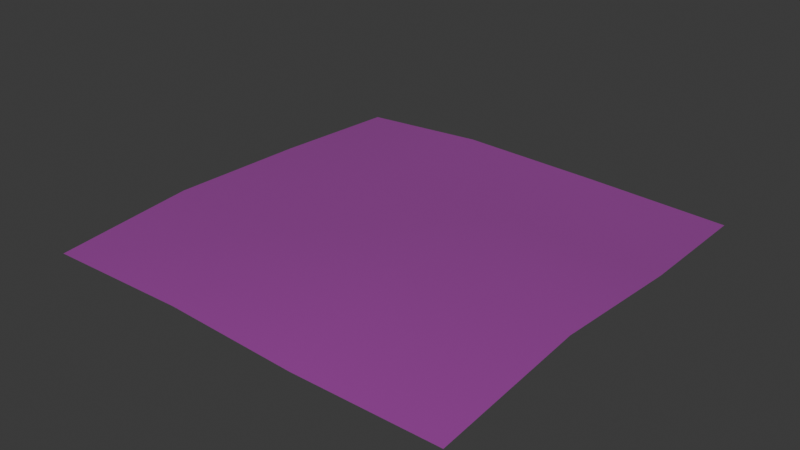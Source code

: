 # Source: SM_Env_Flowers_Flat_01.blend  (saved by Blender 4.5.88; exported with 4.5.12 LTS)
import bpy
from mathutils import Matrix  # noqa: F401  (used for matrix-valued properties, if any)

bpy.ops.wm.read_factory_settings(use_empty=True)
scene = bpy.context.scene
scene.name = 'Scene'

# ---- collections
col_sm_env_flowers_flat_01 = bpy.data.collections.new('SM_Env_Flowers_Flat_01'); scene.collection.children.link(col_sm_env_flowers_flat_01)

# ---- images (referenced by path relative to the original .blend; pixels are not part of the script)
import os
ASSET_DIR = os.environ.get("B2B_ASSET_DIR", "")  # directory of the original .blend (textures are referenced by path, not embedded)
HERE = os.path.dirname(os.path.abspath(__file__))  # packed textures are extracted next to this script under _unpacked/

def load_image(name, relpath, width, height, colorspace="sRGB"):
    """Load a texture the original file referenced (path relative to the .blend, or extracted next to this script)."""
    p = next((c for c in (os.path.join(HERE, relpath), os.path.join(ASSET_DIR, relpath)) if relpath and os.path.exists(c)), "")
    if p:
        img = bpy.data.images.load(p, check_existing=True)
        img.name = name
    else:  # same state as the original file: an image datablock whose file is absent (Cycles renders it pink)
        img = bpy.data.images.new(name, width, height)
        img.source = "FILE"
        img.filepath = "//" + (relpath or name)
    img.colorspace_settings.name = colorspace
    return img
img_file1011 = load_image('file1011', 'Flowers_Flat_01.tga', 1024, 1024, 'sRGB')
img_file1011_001 = load_image('file1011.001', 'Flowers_Flat_01.tga', 1024, 1024, 'Non-Color')

# ---- materials (node trees are filled in below, after node groups)
mat_flowershd = bpy.data.materials.new('flowerSHD')
mat_flowershd.use_transparency_overlap = False
mat_flowershd.show_transparent_back = False
mat_flowershd.diffuse_color = (1.0, 1.0, 1.0, 1.0)
mat_flowershd.roughness = 0.5528

# ---- material node trees
mat_flowershd.use_nodes = True; mat_flowershd.node_tree.nodes.clear()
_N = mat_flowershd.node_tree.nodes; _L = mat_flowershd.node_tree.links
n0 = _N.new('ShaderNodeBsdfPrincipled'); n0.name = 'Principled BSDF'; n0.location = (-200, 100)
n0.inputs[2].default_value = 0.5528
n0.inputs[27].default_value = (0.0, 0.0, 0.0, 1.0)
n0.inputs[28].default_value = 1.0
n1 = _N.new('ShaderNodeOutputMaterial'); n1.name = 'Material Output'; n1.location = (200, 100)
n2 = _N.new('ShaderNodeNormalMap'); n2.name = 'Normal Map'; n2.location = (-600, -600)
n2.label = 'Normal/Map'
n3 = _N.new('ShaderNodeTexImage'); n3.name = 'Image Texture'; n3.location = (-600, 300)
n3.image = img_file1011
n4 = _N.new('ShaderNodeTexImage'); n4.name = 'Image Texture.001'; n4.location = (-600, -300)
n4.image = img_file1011_001
_L.new(n0.outputs[0], n1.inputs[0])
_L.new(n2.outputs[0], n0.inputs[5])
_L.new(n3.outputs[0], n0.inputs[0])
_L.new(n4.outputs[0], n0.inputs[4])
n1.is_active_output = True

# ---- world
world_world = bpy.data.worlds.new('World'); scene.world = world_world
world_world.use_nodes = True; world_world.node_tree.nodes.clear()
_N = world_world.node_tree.nodes; _L = world_world.node_tree.links
n0 = _N.new('ShaderNodeOutputWorld'); n0.name = 'World Output'; n0.location = (200, 100)
n1 = _N.new('ShaderNodeBackground'); n1.name = 'Background'; n1.location = (-200, 100)
n1.inputs[0].default_value = (0.05088, 0.05088, 0.05088, 1.0)
_L.new(n1.outputs[0], n0.inputs[0])
n0.is_active_output = True
world_world.color = (0.05088, 0.05088, 0.05088)
world_world.sun_shadow_jitter_overblur = 0.0

# ---- meshes
me_mesh = bpy.data.meshes.new('Mesh')
me_mesh.from_pydata([(-100.0, 0.0, 100.0), (-30.51, 1.285, 99.62), (34.45, 1.246, 102.1), (100.0, 0.0, 100.0), (-103.4, 3.218, 32.06), (-31.33, 7.996, 34.89), (31.19, 14.25, 30.72), (102.4, 8.789, 30.61), (-101.9, 2.32, -35.68), (-38.31, 5.869, -37.78), (30.5, 5.689, -33.4), (103.2, 4.372, -35.43), (-100.0, 0.0, -100.0), (-33.33, 6.167, -95.66), (33.24, 3.25, -98.11), (100.0, 0.0, -100.0)], [], [(1, 5, 0), (0, 5, 4), (2, 6, 1), (1, 6, 5), (2, 3, 6), (6, 3, 7), (5, 9, 4), (4, 9, 8), (6, 10, 5), (5, 10, 9), (6, 7, 10), (10, 7, 11), (8, 9, 12), (12, 9, 13), (9, 10, 13), (13, 10, 14), (10, 11, 14), (14, 11, 15)])
me_mesh.polygons.foreach_set('use_smooth', [True] * 18)
_k = set([(0, 1), (0, 4), (1, 2), (2, 3), (3, 7), (4, 8), (7, 11), (8, 12), (11, 15), (12, 13), (13, 14), (14, 15)])
me_mesh.attributes.new('sharp_edge', 'BOOLEAN', 'EDGE').data.foreach_set('value', [ (min(e.vertices), max(e.vertices)) in _k for e in me_mesh.edges])
_uv = me_mesh.uv_layers.new(name='map1')
_uv.uv.foreach_set('vector', [0.2769, 0.4156, 0.2745, 0.6043, 0.07437, 0.4145, 0.07437, 0.4145, 0.2745, 0.6043, 0.06442, 0.6125, 0.4662, 0.4083, 0.4568, 0.6164, 0.2769, 0.4156, 0.2769, 0.4156, 0.4568, 0.6164, 0.2745, 0.6043, 0.4662, 0.4083, 0.6573, 0.4145, 0.4568, 0.6164, 0.4568, 0.6164, 0.6573, 0.4145, 0.6643, 0.6167, 0.2745, 0.6043, 0.2542, 0.8161, 0.06442, 0.6125, 0.06442, 0.6125, 0.2542, 0.8161, 0.06887, 0.81, 0.4568, 0.6164, 0.4547, 0.8033, 0.2745, 0.6043, 0.2745, 0.6043, 0.4547, 0.8033, 0.2542, 0.8161, 0.4568, 0.6164, 0.6643, 0.6167, 0.4547, 0.8033, 0.4547, 0.8033, 0.6643, 0.6167, 0.6665, 0.8092, 0.06887, 0.81, 0.2542, 0.8161, 0.07437, 0.9974, 0.07437, 0.9974, 0.2542, 0.8161, 0.2687, 0.9848, 0.2542, 0.8161, 0.4547, 0.8033, 0.2687, 0.9848, 0.2687, 0.9848, 0.4547, 0.8033, 0.4627, 0.9919, 0.4547, 0.8033, 0.6665, 0.8092, 0.4627, 0.9919, 0.4627, 0.9919, 0.6665, 0.8092, 0.6573, 0.9974])
me_mesh.materials.append(mat_flowershd)
me_mesh.update()
me_mesh.normals_split_custom_set([tuple(v) for v in zip(*[iter([-0.03025, 0.9916, 0.1258, -0.06062, 0.998, 0.01958, -0.0456, 0.9962, 0.07424, -0.0456, 0.9962, 0.07424, -0.06062, 0.998, 0.01958, -0.06477, 0.9978, 0.01477, 0.009568, 0.9838, 0.1788, -0.003067, 0.9999, 0.009973, -0.03025, 0.9916, 0.1258, -0.03025, 0.9916, 0.1258, -0.003067, 0.9999, 0.009973, -0.06062, 0.998, 0.01958, 0.009568, 0.9838, 0.1788, 0.05053, 0.987, 0.1528, -0.003067, 0.9999, 0.009973, -0.003067, 0.9999, 0.009973, 0.05053, 0.987, 0.1528, 0.06021, 0.998, 0.01727, -0.06062, 0.998, 0.01958, -0.03383, 0.9993, -0.0165, -0.06477, 0.9978, 0.01477, -0.06477, 0.9978, 0.01477, -0.03383, 0.9993, -0.0165, -0.05655, 0.9981, -0.02518, -0.003067, 0.9999, 0.009973, 0.01134, 0.9982, -0.05833, -0.06062, 0.998, 0.01958, -0.06062, 0.998, 0.01958, 0.01134, 0.9982, -0.05833, -0.03383, 0.9993, -0.0165, -0.003067, 0.9999, 0.009973, 0.06021, 0.998, 0.01727, 0.01134, 0.9982, -0.05833, 0.01134, 0.9982, -0.05833, 0.06021, 0.998, 0.01727, 0.02391, 0.9979, -0.06001, -0.05655, 0.9981, -0.02518, -0.03383, 0.9993, -0.0165, -0.07312, 0.9971, -0.02155, -0.07312, 0.9971, -0.02155, -0.03383, 0.9993, -0.0165, -0.03066, 0.9995, -0.009408, -0.03383, 0.9993, -0.0165, 0.01134, 0.9982, -0.05833, -0.03066, 0.9995, -0.009408, -0.03066, 0.9995, -0.009408, 0.01134, 0.9982, -0.05833, 0.03598, 0.9984, -0.04429, 0.01134, 0.9982, -0.05833, 0.02391, 0.9979, -0.06001, 0.03598, 0.9984, -0.04429, 0.03598, 0.9984, -0.04429, 0.02391, 0.9979, -0.06001, 0.04654, 0.9965, -0.06975])] * 3)])

# ---- objects
ob_sm_env_flowers_flat_01 = bpy.data.objects.new('SM_Env_Flowers_Flat_01', me_mesh)

# ---- transforms, parenting, visibility, modifiers, constraints
ob_sm_env_flowers_flat_01.location = (0.0, 0.0, 0.0)
ob_sm_env_flowers_flat_01.rotation_euler = (1.571, -0.0, 0.0)
ob_sm_env_flowers_flat_01.scale = (0.01, 0.01, 0.01)
ob_sm_env_flowers_flat_01.color = (0.8, 0.8, 0.8, 1.0)

# ---- collection membership
col_sm_env_flowers_flat_01.objects.link(ob_sm_env_flowers_flat_01)

# ---- scene / render settings (as saved in the file)
scene.frame_start = 1; scene.frame_end = 250; scene.frame_set(1)
scene.render.engine = 'BLENDER_EEVEE_NEXT'
bpy.context.view_layer.update()

# ---- added for rendering (the .blend has no active camera and no usable light): camera, sun
cam_auto = bpy.data.cameras.new('AutoCamera')
cam_auto.lens = 50.0
cam_auto.sensor_width = 36.0
cam_auto.clip_end = 1000.0
ob_auto_camera = bpy.data.objects.new('AutoCamera', cam_auto)
scene.collection.objects.link(ob_auto_camera)
ob_auto_camera.location = (2.67593, -3.22316, 2.21299)
ob_auto_camera.rotation_euler = (1.09748, -7.21219e-08, 0.694738)
scene.camera = ob_auto_camera
light_auto_sun = bpy.data.lights.new('AutoSun', 'SUN')
light_auto_sun.energy = 3.0
light_auto_sun.angle = 0.0523599
ob_auto_sun = bpy.data.objects.new('AutoSun', light_auto_sun)
scene.collection.objects.link(ob_auto_sun)
ob_auto_sun.rotation_euler = (0.872665, 0.174533, 0.523599)
bpy.context.view_layer.update()
